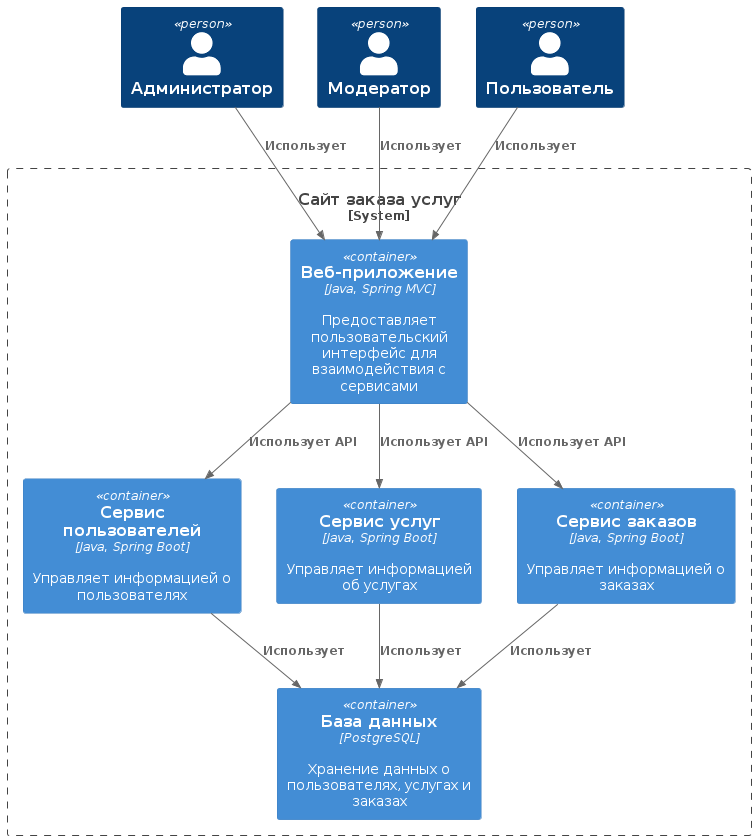

The diagram above was rendered by PlantUML. Its source (embedded in the PNG):
@startuml
!include https://raw.githubusercontent.com/plantuml-stdlib/C4-PlantUML/master/C4_Container.puml

Person(admin, "Администратор")
Person(moderator, "Модератор")
Person(user, "Пользователь")

System_Boundary(services_site, "Сайт заказа услуг") {
  Container(web_app, "Веб-приложение", "Java, Spring MVC", "Предоставляет пользовательский интерфейс для взаимодействия с сервисами")
  Container(user_service, "Сервис пользователей", "Java, Spring Boot", "Управляет информацией о пользователях")
  Container(service_service, "Сервис услуг", "Java, Spring Boot", "Управляет информацией об услугах")
  Container(order_service, "Сервис заказов", "Java, Spring Boot", "Управляет информацией о заказах")
  Container(db, "База данных", "PostgreSQL", "Хранение данных о пользователях, услугах и заказах")
}

Rel(admin, web_app, "Использует")
Rel(moderator, web_app, "Использует")
Rel(user, web_app, "Использует")

Rel(web_app, user_service, "Использует API")
Rel(web_app, service_service, "Использует API")
Rel(web_app, order_service, "Использует API")

Rel(user_service, db, "Использует")
Rel(service_service, db, "Использует")
Rel(order_service, db, "Использует")
@enduml